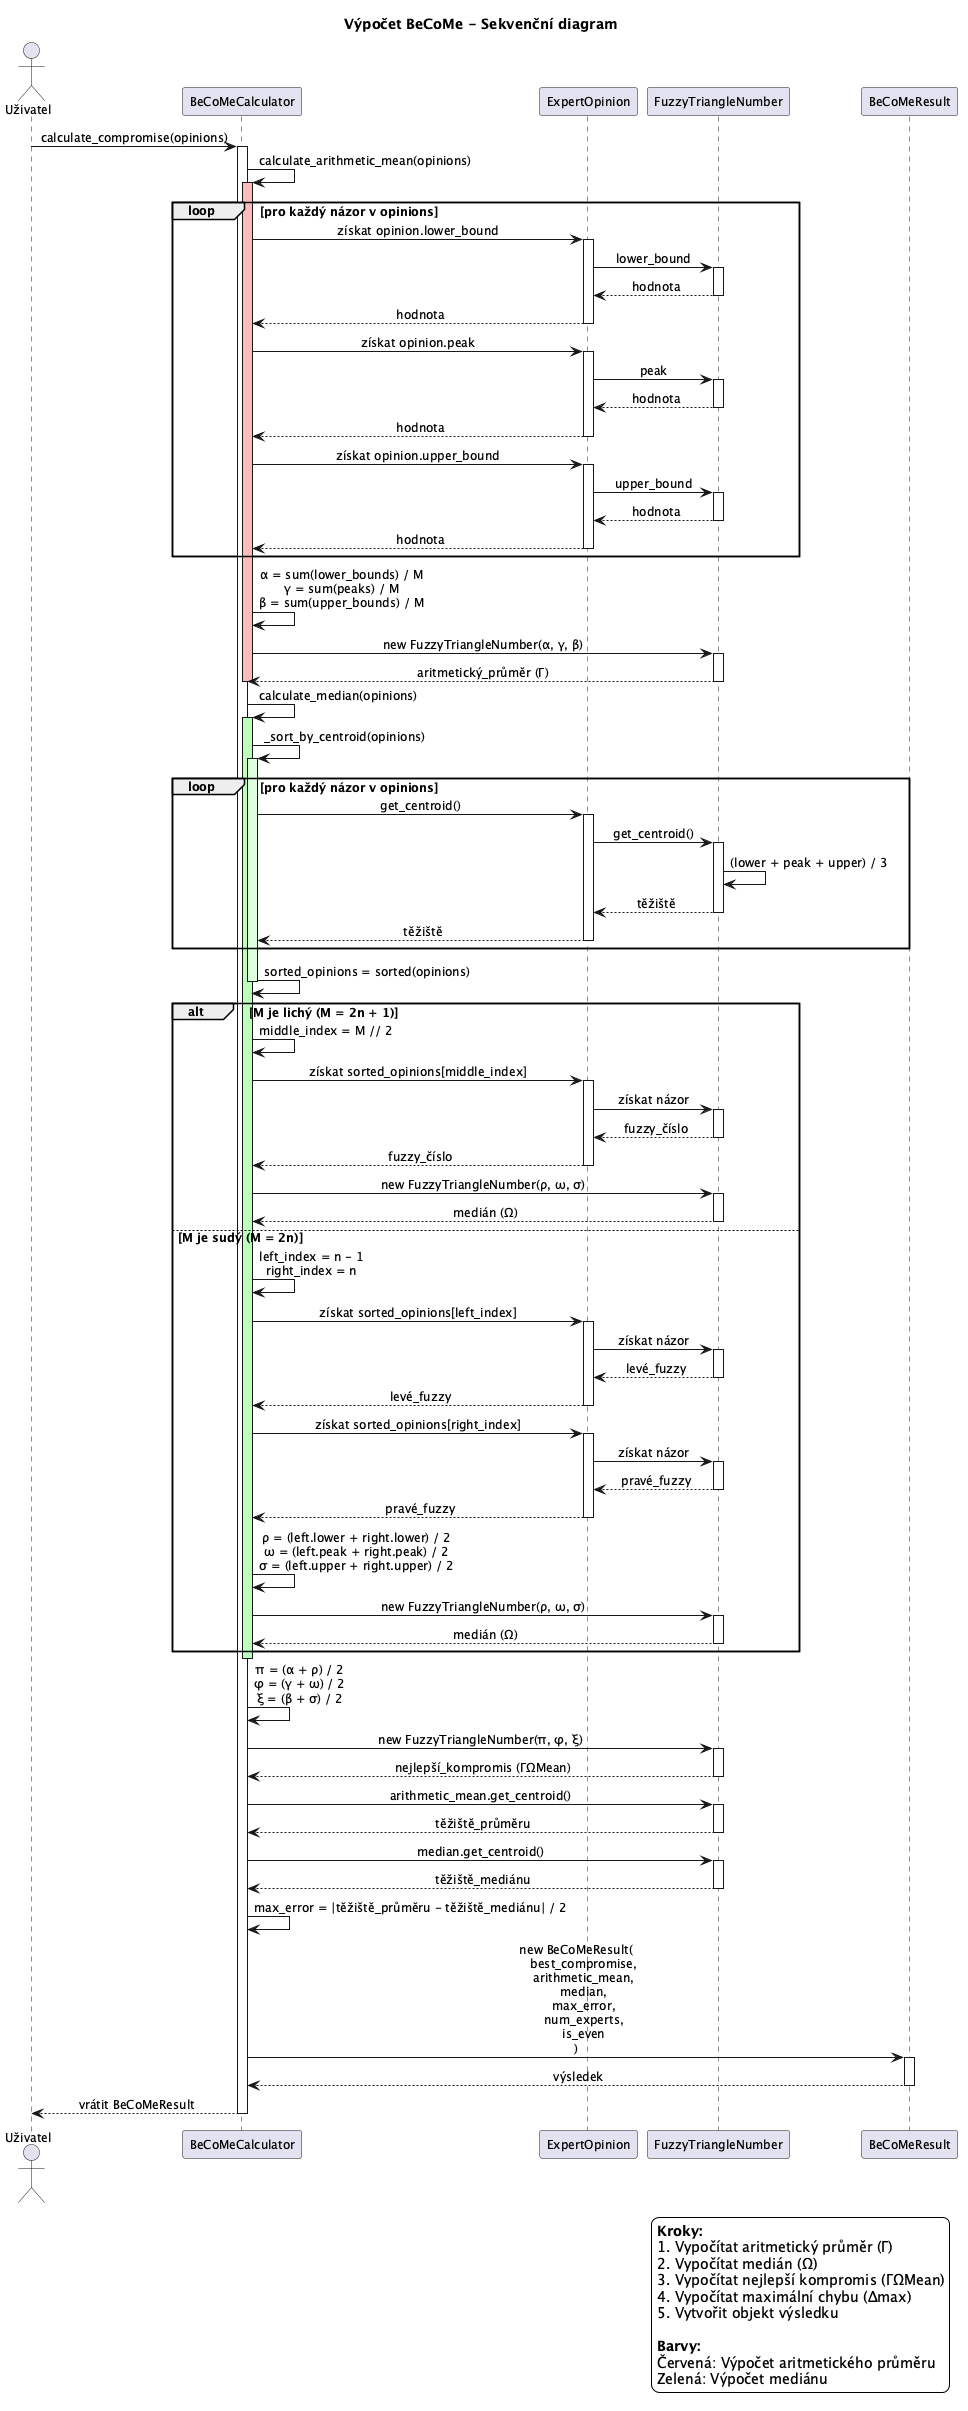

The diagram above was rendered by PlantUML. Its source (embedded in the PNG):
@startuml BeCoMe-Sequence-Diagram

' Style configuration
skinparam sequenceMessageAlign center
skinparam backgroundColor #FFFFFF
skinparam shadowing false
skinparam defaultFontSize 12

' Title
title Výpočet BeCoMe - Sekvenční diagram

' Actors and participants
actor Uživatel
participant "BeCoMeCalculator" as Calculator
participant "ExpertOpinion" as Opinion
participant "FuzzyTriangleNumber" as Fuzzy
participant "BeCoMeResult" as Result

' Main flow
Uživatel -> Calculator: calculate_compromise(opinions)
activate Calculator

' Step 1: Calculate Arithmetic Mean
Calculator -> Calculator: calculate_arithmetic_mean(opinions)
activate Calculator #FFBBBB

loop pro každý názor v opinions
    Calculator -> Opinion: získat opinion.lower_bound
    activate Opinion
    Opinion -> Fuzzy: lower_bound
    activate Fuzzy
    return hodnota
    return hodnota

    Calculator -> Opinion: získat opinion.peak
    activate Opinion
    Opinion -> Fuzzy: peak
    activate Fuzzy
    return hodnota
    return hodnota

    Calculator -> Opinion: získat opinion.upper_bound
    activate Opinion
    Opinion -> Fuzzy: upper_bound
    activate Fuzzy
    return hodnota
    return hodnota
end

Calculator -> Calculator: α = sum(lower_bounds) / M\nγ = sum(peaks) / M\nβ = sum(upper_bounds) / M

Calculator -> Fuzzy: new FuzzyTriangleNumber(α, γ, β)
activate Fuzzy
return aritmetický_průměr (Γ)

deactivate Calculator

' Step 2: Calculate Median
Calculator -> Calculator: calculate_median(opinions)
activate Calculator #BBFFBB

Calculator -> Calculator: _sort_by_centroid(opinions)
activate Calculator #DDFFDD

loop pro každý názor v opinions
    Calculator -> Opinion: get_centroid()
    activate Opinion
    Opinion -> Fuzzy: get_centroid()
    activate Fuzzy
    Fuzzy -> Fuzzy: (lower + peak + upper) / 3
    return těžiště
    return těžiště
end

Calculator -> Calculator: sorted_opinions = sorted(opinions)
deactivate Calculator

alt M je lichý (M = 2n + 1)
    Calculator -> Calculator: middle_index = M // 2
    Calculator -> Opinion: získat sorted_opinions[middle_index]
    activate Opinion
    Opinion -> Fuzzy: získat názor
    activate Fuzzy
    return fuzzy_číslo
    return fuzzy_číslo

    Calculator -> Fuzzy: new FuzzyTriangleNumber(ρ, ω, σ)
    activate Fuzzy
    return medián (Ω)

else M je sudý (M = 2n)
    Calculator -> Calculator: left_index = n - 1\nright_index = n

    Calculator -> Opinion: získat sorted_opinions[left_index]
    activate Opinion
    Opinion -> Fuzzy: získat názor
    activate Fuzzy
    return levé_fuzzy
    return levé_fuzzy

    Calculator -> Opinion: získat sorted_opinions[right_index]
    activate Opinion
    Opinion -> Fuzzy: získat názor
    activate Fuzzy
    return pravé_fuzzy
    return pravé_fuzzy

    Calculator -> Calculator: ρ = (left.lower + right.lower) / 2\nω = (left.peak + right.peak) / 2\nσ = (left.upper + right.upper) / 2

    Calculator -> Fuzzy: new FuzzyTriangleNumber(ρ, ω, σ)
    activate Fuzzy
    return medián (Ω)
end

deactivate Calculator

' Step 3: Calculate Best Compromise
Calculator -> Calculator: π = (α + ρ) / 2\nφ = (γ + ω) / 2\nξ = (β + σ) / 2

Calculator -> Fuzzy: new FuzzyTriangleNumber(π, φ, ξ)
activate Fuzzy
return nejlepší_kompromis (ΓΩMean)

' Step 4: Calculate Maximum Error
Calculator -> Fuzzy: arithmetic_mean.get_centroid()
activate Fuzzy
return těžiště_průměru

Calculator -> Fuzzy: median.get_centroid()
activate Fuzzy
return těžiště_mediánu

Calculator -> Calculator: max_error = |těžiště_průměru - těžiště_mediánu| / 2

' Step 5: Create Result
Calculator -> Result: new BeCoMeResult(\n    best_compromise,\n    arithmetic_mean,\n    median,\n    max_error,\n    num_experts,\n    is_even\n)
activate Result
return výsledek

Calculator --> Uživatel: vrátit BeCoMeResult
deactivate Calculator

' Legend
legend bottom right
    **Kroky:**
    1. Vypočítat aritmetický průměr (Γ)
    2. Vypočítat medián (Ω)
    3. Vypočítat nejlepší kompromis (ΓΩMean)
    4. Vypočítat maximální chybu (Δmax)
    5. Vytvořit objekt výsledku

    **Barvy:**
    Červená: Výpočet aritmetického průměru
    Zelená: Výpočet mediánu
endlegend

@enduml